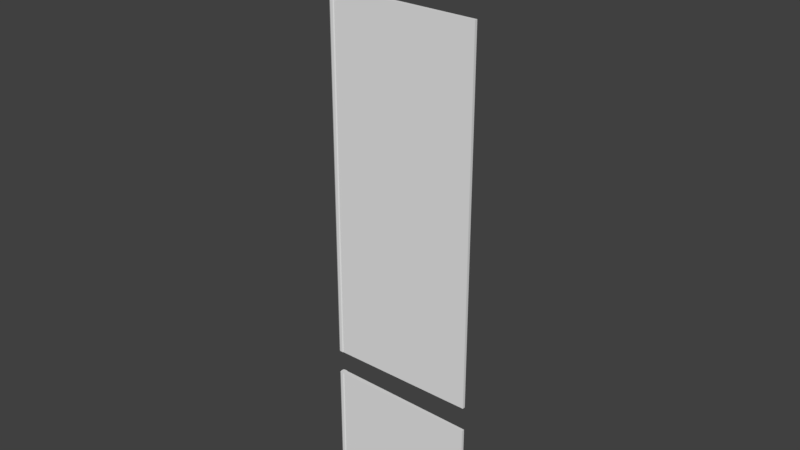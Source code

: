 # Source: long_cube_lenth.blend  (saved by Blender 2.79.0; exported with 4.5.12 LTS)
import bpy
from mathutils import Matrix  # noqa: F401  (used for matrix-valued properties, if any)

bpy.ops.wm.read_factory_settings(use_empty=True)
scene = bpy.context.scene
scene.name = 'Scene'

# ---- collections
col_collection_1 = bpy.data.collections.new('Collection 1'); scene.collection.children.link(col_collection_1)

# ---- materials (node trees are filled in below, after node groups)
mat_material = bpy.data.materials.new('Material')
mat_material.alpha_threshold = 0.0
mat_material.use_transparent_shadow = False
mat_material.roughness = 0.5
mat_material.line_color = (0.0, 0.0, 0.0, 1.0)

# ---- material node trees

# ---- world
world_world = bpy.data.worlds.new('World'); scene.world = world_world
world_world.color = (0.05088, 0.05088, 0.05088)
world_world.use_sun_shadow = False
world_world.sun_shadow_jitter_overblur = 0.0
world_world.cycles.sampling_method = 'MANUAL'

# ---- meshes
me_cube = bpy.data.meshes.new('Cube')
me_cube.from_pydata([(9.653, 0.09305, 18.8), (0.09305, 0.1972, 18.8), (0.09305, 0.09305, 18.9), (0.1667, 0.1667, 18.8), (0.1532, 0.1532, 18.86), (0.09305, 0.1667, 18.87), (0.1667, 0.09305, 18.87), (9.653, 0.09305, -19.09), (0.09305, 0.09305, -19.2), (0.09305, 0.1972, -19.09), (0.1667, 0.09305, -19.17), (0.1532, 0.1532, -19.15), (0.09305, 0.1667, -19.17), (0.1667, 0.1667, -19.09), (-0.09305, 0.09305, -19.2), (-0.1972, 0.09305, -19.09), (-0.09305, 0.1972, -19.09), (-0.1667, 0.09305, -19.17), (-0.1532, 0.1532, -19.15), (-0.1667, 0.1667, -19.09), (-0.09305, 0.1667, -19.17), (-0.09305, 0.09305, 18.9), (-0.09305, 0.1972, 18.8), (-0.1972, 0.09305, 18.8), (-0.09305, 0.1667, 18.87), (-0.1532, 0.1532, 18.86), (-0.1667, 0.1667, 18.8), (-0.1667, 0.09305, 18.87), (0.09305, -0.09305, 18.9), (0.09305, -0.1972, 18.8), (9.653, -0.09305, 18.8), (0.09305, -0.1667, 18.87), (0.1532, -0.1532, 18.86), (0.1667, -0.1667, 18.8), (0.1667, -0.09305, 18.87), (0.09305, -0.09305, -19.2), (9.653, -0.09305, -19.09), (0.09305, -0.1972, -19.09), (0.1667, -0.09305, -19.17), (0.1532, -0.1532, -19.15), (0.1667, -0.1667, -19.09), (0.09305, -0.1667, -19.17), (-0.1972, -0.09305, -19.09), (-0.09305, -0.09305, -19.2), (-0.09305, -0.1972, -19.09), (-0.1667, -0.09305, -19.17), (-0.1532, -0.1532, -19.15), (-0.09305, -0.1667, -19.17), (-0.1667, -0.1667, -19.09), (-0.1972, -0.09305, 18.8), (-0.09305, -0.1972, 18.8), (-0.09305, -0.09305, 18.9), (-0.1667, -0.1667, 18.8), (-0.1532, -0.1532, 18.86), (-0.09305, -0.1667, 18.87), (-0.1667, -0.09305, 18.87), (9.653, 0.09305, 12.92), (9.653, 0.09305, -10.74), (0.1667, 0.1667, -10.74), (0.1667, 0.1667, 12.92), (0.09305, 0.1972, -10.74), (0.09305, 0.1972, 12.92), (-0.1972, 0.09305, -10.74), (-0.1972, 0.09305, 12.92), (-0.1667, 0.1667, 12.92), (-0.1667, 0.1667, -10.74), (-0.09305, 0.1972, 12.92), (-0.09305, 0.1972, -10.74), (0.09305, -0.1972, 12.92), (0.09305, -0.1972, -10.74), (0.1667, -0.1667, -10.74), (0.1667, -0.1667, 12.92), (9.653, -0.09305, -10.74), (9.653, -0.09305, 12.92), (-0.09305, -0.1972, -10.74), (-0.09305, -0.1972, 12.92), (-0.1667, -0.1667, 12.92), (-0.1667, -0.1667, -10.74), (-0.1972, -0.09305, 12.92), (-0.1972, -0.09305, -10.74), (0.1667, 0.1667, 14.23), (0.09305, 0.1972, 14.23), (-0.1972, 0.09305, 14.23), (0.1667, -0.1667, 14.23), (9.653, -0.09305, 14.23), (-0.09305, -0.1972, 14.23), (9.653, 0.09305, 14.23), (-0.1667, 0.1667, 14.23), (-0.09305, 0.1972, 14.23), (0.09305, -0.1972, 14.23), (-0.1667, -0.1667, 14.23), (-0.1972, -0.09305, 14.23), (9.653, 0.09305, -12.38), (-0.1667, 0.1667, -12.38), (-0.09305, 0.1972, -12.38), (0.09305, -0.1972, -12.38), (-0.1667, -0.1667, -12.38), (-0.1972, -0.09305, -12.38), (0.1667, 0.1667, -12.38), (0.09305, 0.1972, -12.38), (-0.1972, 0.09305, -12.38), (0.1667, -0.1667, -12.38), (9.653, -0.09305, -12.38), (-0.09305, -0.1972, -12.38)], [], [(28, 2, 21, 51), (99, 9, 16, 94), (82, 91, 49, 23), (95, 103, 44, 37), (8, 35, 43, 14), (0, 3, 4, 6), (1, 5, 4, 3), (2, 6, 4, 5), (7, 10, 11, 13), (8, 12, 11, 10), (9, 13, 11, 12), (14, 17, 18, 20), (15, 19, 18, 17), (16, 20, 18, 19), (21, 24, 25, 27), (22, 26, 25, 24), (23, 27, 25, 26), (28, 31, 32, 34), (29, 33, 32, 31), (30, 34, 32, 33), (35, 38, 39, 41), (36, 40, 39, 38), (37, 41, 39, 40), (42, 45, 46, 48), (43, 47, 46, 45), (44, 48, 46, 47), (49, 52, 53, 55), (50, 54, 53, 52), (51, 55, 53, 54), (92, 7, 13, 98), (98, 13, 9, 99), (1, 22, 24, 5), (5, 24, 21, 2), (2, 28, 34, 6), (6, 34, 30, 0), (8, 14, 20, 12), (12, 20, 16, 9), (7, 36, 38, 10), (10, 38, 35, 8), (82, 23, 26, 87), (87, 26, 22, 88), (14, 43, 45, 17), (17, 45, 42, 15), (23, 49, 55, 27), (27, 55, 51, 21), (95, 37, 40, 101), (101, 40, 36, 102), (28, 51, 54, 31), (31, 54, 50, 29), (37, 44, 47, 41), (41, 47, 43, 35), (85, 50, 52, 90), (90, 52, 49, 91), (92, 102, 36, 7), (56, 73, 72, 57), (77, 76, 78, 79), (74, 75, 76, 77), (71, 70, 72, 73), (68, 69, 70, 71), (65, 64, 66, 67), (62, 63, 64, 65), (59, 58, 60, 61), (56, 57, 58, 59), (68, 75, 74, 69), (62, 79, 78, 63), (61, 60, 67, 66), (1, 81, 88, 22), (29, 50, 85, 89), (0, 86, 80, 3), (3, 80, 81, 1), (29, 89, 83, 33), (33, 83, 84, 30), (0, 30, 84, 86), (15, 42, 97, 100), (15, 100, 93, 19), (19, 93, 94, 16), (44, 103, 96, 48), (48, 96, 97, 42), (81, 80, 86, 84, 83, 89, 85, 90, 91, 82, 87, 88), (56, 59, 61, 66, 64, 63, 78, 76, 75, 68, 71, 73), (100, 97, 96, 103, 95, 101, 102, 92, 98, 99, 94, 93), (57, 72, 70, 69, 74, 77, 79, 62, 65, 67, 60, 58)])
me_cube.materials.append(mat_material)
me_cube.use_remesh_preserve_volume = False
me_cube.use_remesh_preserve_attributes = False
me_cube.use_mirror_vertex_groups = False
me_cube.update()

# ---- objects
ob_cube = bpy.data.objects.new('Cube', me_cube)

# ---- transforms, parenting, visibility, modifiers, constraints
ob_cube.location = (0.0, 0.0, 0.0)
ob_cube.lock_rotations_4d = False
ob_cube.empty_display_type = 'ARROWS'
ob_cube.lineart.crease_threshold = 0.0

# ---- collection membership
col_collection_1.objects.link(ob_cube)

# ---- scene / render settings (as saved in the file)
scene.frame_start = 1; scene.frame_end = 250; scene.frame_set(1)
scene.render.engine = 'BLENDER_EEVEE_NEXT'
scene.render.resolution_percentage = 50
scene.render.dither_intensity = 0.0
scene.cycles.use_denoising = False
scene.cycles.samples = 128
scene.cycles.sampling_pattern = 'TABULATED_SOBOL'
scene.cycles.use_adaptive_sampling = False
scene.cycles.use_light_tree = False
scene.cycles.blur_glossy = 0.0
scene.cycles.sample_clamp_indirect = 0.0
scene.view_settings.view_transform = 'Standard'
bpy.context.view_layer.update()

# ---- added for rendering (the .blend has no active camera and no usable light): camera, sun
cam_auto = bpy.data.cameras.new('AutoCamera')
cam_auto.lens = 50.0
cam_auto.sensor_width = 36.0
cam_auto.clip_end = 1000.0
ob_auto_camera = bpy.data.objects.new('AutoCamera', cam_auto)
scene.collection.objects.link(ob_auto_camera)
ob_auto_camera.location = (41.1383, -43.6926, 28.9803)
ob_auto_camera.rotation_euler = (1.09748, -7.21219e-08, 0.694738)
scene.camera = ob_auto_camera
light_auto_sun = bpy.data.lights.new('AutoSun', 'SUN')
light_auto_sun.energy = 3.0
light_auto_sun.angle = 0.0523599
ob_auto_sun = bpy.data.objects.new('AutoSun', light_auto_sun)
scene.collection.objects.link(ob_auto_sun)
ob_auto_sun.rotation_euler = (0.872665, 0.174533, 0.523599)
bpy.context.view_layer.update()
